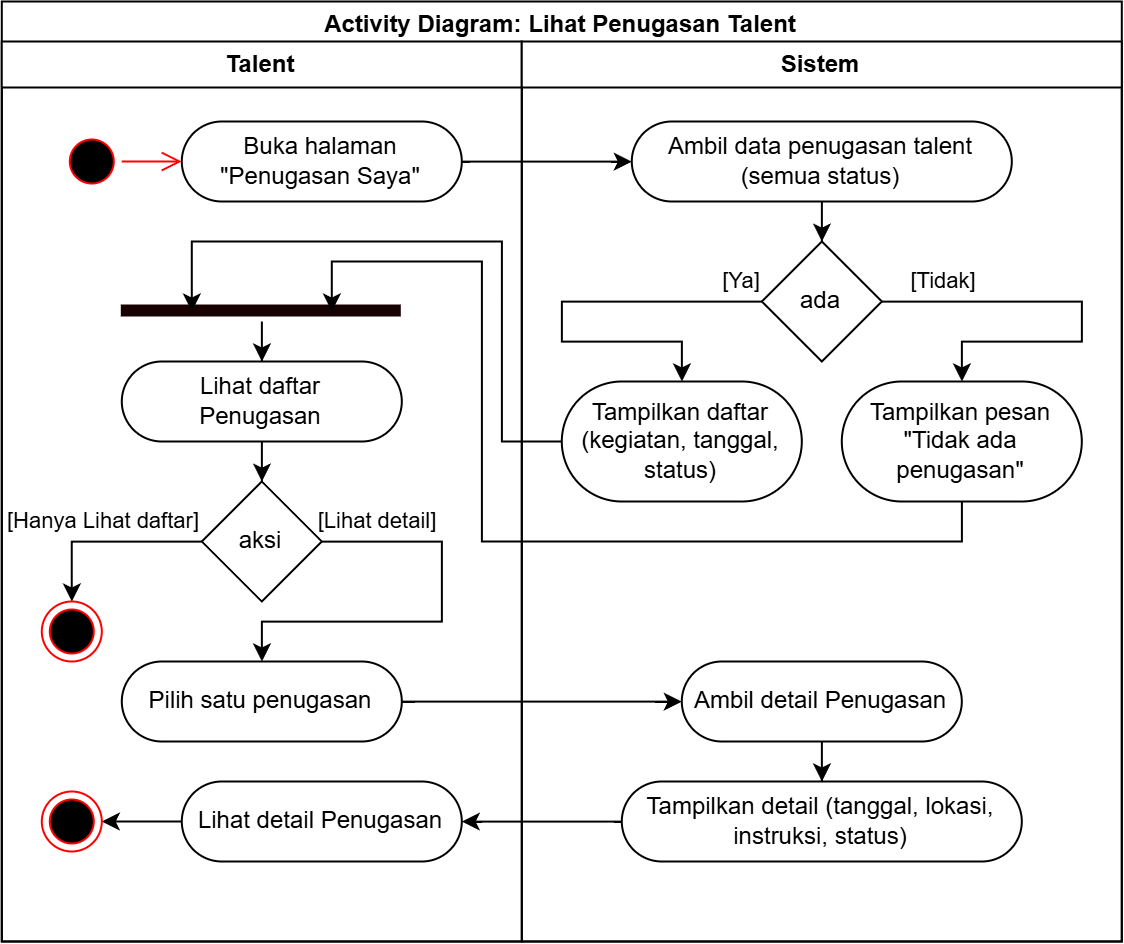

The diagram above was exported from draw.io. Its source (the exported page's mxGraphModel, read from the mxfile embedded in the PNG):
<mxGraphModel dx="1029" dy="-389" grid="1" gridSize="10" guides="1" tooltips="1" connect="1" arrows="1" fold="1" page="1" pageScale="1" pageWidth="850" pageHeight="1100" math="0" shadow="0">
  <root>
    <mxCell id="0" />
    <mxCell id="1" parent="0" />
    <mxCell id="2" parent="1" style="swimlane;whiteSpace=wrap;html=1;" value="Activity Diagram: Lihat Penugasan Talent" vertex="1">
      <mxGeometry height="470" width="560" x="4360" y="1560" as="geometry">
        <mxRectangle height="30" width="170" x="750" y="600" as="alternateBounds" />
      </mxGeometry>
    </mxCell>
    <mxCell id="3" parent="2" style="swimlane;whiteSpace=wrap;html=1;" value="Talent" vertex="1">
      <mxGeometry height="450" width="260" y="20" as="geometry" />
    </mxCell>
    <mxCell id="4" parent="3" style="rounded=1;whiteSpace=wrap;html=1;arcSize=50;" value="Buka halaman&lt;div&gt;&quot;Penugasan Saya&quot;&lt;/div&gt;" vertex="1">
      <mxGeometry height="40" width="140" x="90" y="40" as="geometry" />
    </mxCell>
    <mxCell id="5" parent="3" style="ellipse;html=1;shape=startState;fillColor=#000000;strokeColor=#ff0000;" value="" vertex="1">
      <mxGeometry height="30" width="30" x="30" y="45" as="geometry" />
    </mxCell>
    <mxCell id="6" edge="1" parent="3" source="5" style="edgeStyle=orthogonalEdgeStyle;html=1;verticalAlign=bottom;endArrow=open;endSize=8;strokeColor=#ff0000;rounded=0;" target="4" value="">
      <mxGeometry relative="1" as="geometry">
        <mxPoint x="150" y="80" as="targetPoint" />
      </mxGeometry>
    </mxCell>
    <mxCell id="7" edge="1" parent="3" source="8" style="edgeStyle=orthogonalEdgeStyle;rounded=0;orthogonalLoop=1;jettySize=auto;html=1;" target="14">
      <mxGeometry relative="1" as="geometry">
        <mxPoint x="130" y="220" as="targetPoint" />
      </mxGeometry>
    </mxCell>
    <mxCell id="8" parent="3" style="rounded=1;whiteSpace=wrap;html=1;arcSize=50;" value="Lihat daftar&lt;div&gt;Penugasan&lt;/div&gt;" vertex="1">
      <mxGeometry height="40" width="140" x="60" y="160" as="geometry" />
    </mxCell>
    <mxCell id="9" edge="1" parent="3" source="10" style="edgeStyle=orthogonalEdgeStyle;rounded=0;orthogonalLoop=1;jettySize=auto;html=1;" target="8">
      <mxGeometry relative="1" as="geometry" />
    </mxCell>
    <mxCell id="10" parent="3" style="shape=line;html=1;strokeWidth=6;strokeColor=#180000;" value="" vertex="1">
      <mxGeometry height="10" width="140" x="60" y="130" as="geometry" />
    </mxCell>
    <mxCell id="11" parent="3" style="ellipse;html=1;shape=endState;fillColor=#000000;strokeColor=#ff0000;" value="" vertex="1">
      <mxGeometry height="30" width="30" x="20" y="280" as="geometry" />
    </mxCell>
    <mxCell id="12" edge="1" parent="3" source="14" style="edgeStyle=orthogonalEdgeStyle;rounded=0;orthogonalLoop=1;jettySize=auto;html=1;" target="11" value="[Hanya Lihat daftar]">
      <mxGeometry relative="1" x="0.0526" y="-10" as="geometry">
        <mxPoint as="offset" />
        <Array as="points">
          <mxPoint x="35" y="250" />
        </Array>
        <mxPoint x="130" y="310" as="targetPoint" />
      </mxGeometry>
    </mxCell>
    <mxCell id="13" edge="1" parent="3" source="14" style="edgeStyle=orthogonalEdgeStyle;rounded=0;orthogonalLoop=1;jettySize=auto;html=1;" target="15" value="[Lihat detail]">
      <mxGeometry relative="1" x="-0.7392" y="10" as="geometry">
        <mxPoint as="offset" />
        <Array as="points">
          <mxPoint x="220.03" y="250.03" />
          <mxPoint x="220.03" y="290.03" />
          <mxPoint x="130.03" y="290.03" />
        </Array>
        <mxPoint x="180" y="380" as="targetPoint" />
      </mxGeometry>
    </mxCell>
    <mxCell id="14" parent="3" style="rhombus;whiteSpace=wrap;html=1;rounded=1;arcSize=0;" value="aksi" vertex="1">
      <mxGeometry height="60" width="60" x="100" y="220" as="geometry" />
    </mxCell>
    <mxCell id="15" parent="3" style="rounded=1;whiteSpace=wrap;html=1;arcSize=50;" value="Pilih satu penugasan" vertex="1">
      <mxGeometry height="40" width="140" x="60" y="310" as="geometry" />
    </mxCell>
    <mxCell id="16" edge="1" parent="3" source="17" style="edgeStyle=orthogonalEdgeStyle;rounded=0;orthogonalLoop=1;jettySize=auto;html=1;" target="18">
      <mxGeometry relative="1" as="geometry">
        <Array as="points">
          <mxPoint x="50" y="390" />
          <mxPoint x="50" y="390" />
        </Array>
      </mxGeometry>
    </mxCell>
    <mxCell id="17" parent="3" style="rounded=1;whiteSpace=wrap;html=1;arcSize=50;" value="Lihat detail Penugasan" vertex="1">
      <mxGeometry height="40" width="140" x="90" y="370" as="geometry" />
    </mxCell>
    <mxCell id="18" parent="3" style="ellipse;html=1;shape=endState;fillColor=#000000;strokeColor=#ff0000;" value="" vertex="1">
      <mxGeometry height="30" width="30" x="20" y="375" as="geometry" />
    </mxCell>
    <mxCell id="19" parent="2" style="swimlane;whiteSpace=wrap;html=1;" value="Sistem" vertex="1">
      <mxGeometry height="450" width="300" x="260" y="20" as="geometry" />
    </mxCell>
    <mxCell id="20" edge="1" parent="19" source="21" style="edgeStyle=orthogonalEdgeStyle;rounded=0;orthogonalLoop=1;jettySize=auto;html=1;" target="25">
      <mxGeometry relative="1" as="geometry" />
    </mxCell>
    <mxCell id="21" parent="19" style="rounded=1;whiteSpace=wrap;html=1;arcSize=50;" value="Ambil data penugasan talent (semua status)" vertex="1">
      <mxGeometry height="40" width="190" x="55" y="40" as="geometry" />
    </mxCell>
    <mxCell id="22" edge="1" parent="19" source="25" style="edgeStyle=orthogonalEdgeStyle;rounded=0;orthogonalLoop=1;jettySize=auto;html=1;" target="26" value="[Tidak]">
      <mxGeometry relative="1" x="-0.6923" y="10" as="geometry">
        <mxPoint as="offset" />
        <Array as="points">
          <mxPoint x="280.03" y="130.02" />
          <mxPoint x="280.03" y="150.02" />
          <mxPoint x="220" y="150.02" />
        </Array>
        <mxPoint x="270" y="150" as="targetPoint" />
      </mxGeometry>
    </mxCell>
    <mxCell id="23" edge="1" parent="19" source="25" style="edgeStyle=orthogonalEdgeStyle;rounded=0;orthogonalLoop=1;jettySize=auto;html=1;" target="24" value="[Ya]">
      <mxGeometry relative="1" x="-0.8974" y="-10" as="geometry">
        <mxPoint as="offset" />
        <Array as="points">
          <mxPoint x="20" y="130.02" />
          <mxPoint x="20" y="150.02" />
          <mxPoint x="80" y="150.02" />
        </Array>
        <mxPoint x="110" y="220" as="targetPoint" />
      </mxGeometry>
    </mxCell>
    <mxCell id="24" parent="19" style="rounded=1;whiteSpace=wrap;html=1;arcSize=50;" value="Tampilkan daftar&lt;div&gt;(kegiatan, tanggal, status)&lt;/div&gt;" vertex="1">
      <mxGeometry height="60" width="120" x="20" y="170" as="geometry" />
    </mxCell>
    <mxCell id="25" parent="19" style="rhombus;whiteSpace=wrap;html=1;rounded=1;arcSize=0;" value="ada" vertex="1">
      <mxGeometry height="60" width="60" x="120" y="100" as="geometry" />
    </mxCell>
    <mxCell id="26" parent="19" style="rounded=1;whiteSpace=wrap;html=1;arcSize=50;" value="Tampilkan pesan&lt;div&gt;&quot;Tidak ada penugasan&quot;&lt;/div&gt;" vertex="1">
      <mxGeometry height="60" width="120" x="160" y="170" as="geometry" />
    </mxCell>
    <mxCell id="27" edge="1" parent="19" source="28" style="edgeStyle=orthogonalEdgeStyle;rounded=0;orthogonalLoop=1;jettySize=auto;html=1;" target="29">
      <mxGeometry relative="1" as="geometry" />
    </mxCell>
    <mxCell id="28" parent="19" style="rounded=1;whiteSpace=wrap;html=1;arcSize=50;" value="Ambil detail Penugasan" vertex="1">
      <mxGeometry height="40" width="140" x="80" y="310" as="geometry" />
    </mxCell>
    <mxCell id="29" parent="19" style="rounded=1;whiteSpace=wrap;html=1;arcSize=50;" value="Tampilkan detail&amp;nbsp;&lt;span style=&quot;background-color: transparent; color: light-dark(rgb(0, 0, 0), rgb(255, 255, 255));&quot;&gt;(tanggal, lokasi, instruksi,&amp;nbsp;&lt;/span&gt;&lt;span style=&quot;background-color: transparent; color: light-dark(rgb(0, 0, 0), rgb(255, 255, 255));&quot;&gt;status)&lt;/span&gt;" vertex="1">
      <mxGeometry height="40" width="200" x="50" y="370" as="geometry" />
    </mxCell>
    <mxCell id="30" edge="1" parent="2" source="4" style="edgeStyle=orthogonalEdgeStyle;rounded=0;orthogonalLoop=1;jettySize=auto;html=1;" target="21">
      <mxGeometry relative="1" as="geometry">
        <Array as="points">
          <mxPoint x="260" y="80" />
          <mxPoint x="260" y="80" />
        </Array>
      </mxGeometry>
    </mxCell>
    <mxCell id="31" edge="1" parent="2" source="24" style="edgeStyle=orthogonalEdgeStyle;rounded=0;orthogonalLoop=1;jettySize=auto;html=1;entryX=0.25;entryY=0.5;entryDx=0;entryDy=0;entryPerimeter=0;" target="10">
      <mxGeometry relative="1" as="geometry">
        <Array as="points">
          <mxPoint x="250" y="220.02" />
          <mxPoint x="250" y="120.02" />
          <mxPoint x="95.02" y="120.02" />
        </Array>
      </mxGeometry>
    </mxCell>
    <mxCell id="32" edge="1" parent="2" source="26" style="edgeStyle=orthogonalEdgeStyle;rounded=0;orthogonalLoop=1;jettySize=auto;html=1;entryX=0.75;entryY=0.5;entryDx=0;entryDy=0;entryPerimeter=0;" target="10">
      <mxGeometry relative="1" as="geometry">
        <Array as="points">
          <mxPoint x="480" y="270.02" />
          <mxPoint x="240.03" y="270.02" />
          <mxPoint x="240.03" y="130.02" />
          <mxPoint x="165.02" y="130.02" />
        </Array>
      </mxGeometry>
    </mxCell>
    <mxCell id="33" edge="1" parent="2" source="15" style="edgeStyle=orthogonalEdgeStyle;rounded=0;orthogonalLoop=1;jettySize=auto;html=1;" target="28">
      <mxGeometry relative="1" as="geometry">
        <Array as="points">
          <mxPoint x="220" y="350" />
          <mxPoint x="220" y="350" />
        </Array>
        <mxPoint x="200" y="370" as="sourcePoint" />
      </mxGeometry>
    </mxCell>
    <mxCell id="34" edge="1" parent="2" source="29" style="edgeStyle=orthogonalEdgeStyle;rounded=0;orthogonalLoop=1;jettySize=auto;html=1;" target="17">
      <mxGeometry relative="1" as="geometry">
        <Array as="points">
          <mxPoint x="270" y="410" />
          <mxPoint x="270" y="410" />
        </Array>
        <mxPoint x="210" y="430" as="targetPoint" />
      </mxGeometry>
    </mxCell>
  </root>
</mxGraphModel>